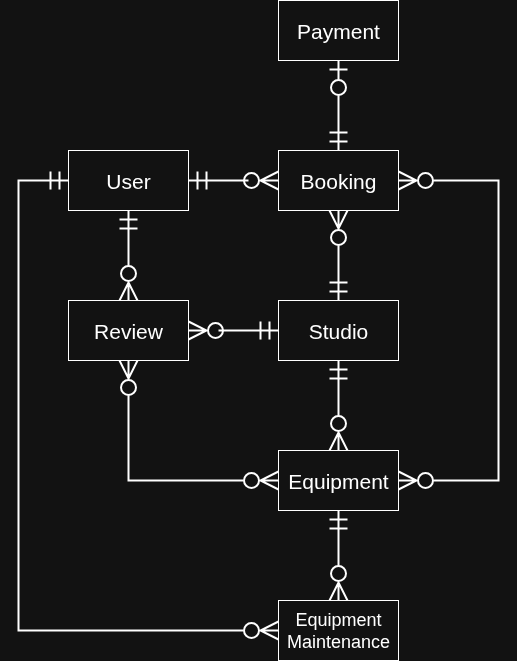

The diagram above was exported from draw.io. Its source (the exported page's mxGraphModel, read from the mxfile embedded in the PNG):
<mxGraphModel dx="719" dy="647" grid="1" gridSize="10" guides="1" tooltips="1" connect="1" arrows="1" fold="1" page="1" pageScale="1" pageWidth="827" pageHeight="1169" math="0" shadow="0">
  <root>
    <mxCell id="0" />
    <mxCell id="1" parent="0" />
    <mxCell id="3p1pTMlknFY0SUO5XpFl-22" style="edgeStyle=orthogonalEdgeStyle;rounded=0;orthogonalLoop=1;jettySize=auto;html=1;exitX=0;exitY=0.5;exitDx=0;exitDy=0;entryX=0;entryY=0.5;entryDx=0;entryDy=0;strokeWidth=2;endArrow=ERzeroToMany;endFill=0;endSize=15;startArrow=ERmandOne;startFill=0;startSize=15;" parent="1" source="3p1pTMlknFY0SUO5XpFl-2" target="3p1pTMlknFY0SUO5XpFl-8" edge="1">
      <mxGeometry relative="1" as="geometry">
        <Array as="points">
          <mxPoint x="160" y="220" />
          <mxPoint x="160" y="670" />
        </Array>
      </mxGeometry>
    </mxCell>
    <mxCell id="3p1pTMlknFY0SUO5XpFl-2" value="&lt;font style=&quot;font-size: 21px;&quot;&gt;User&lt;/font&gt;" style="rounded=0;whiteSpace=wrap;html=1;" parent="1" vertex="1">
      <mxGeometry x="210" y="190" width="120" height="60" as="geometry" />
    </mxCell>
    <mxCell id="3p1pTMlknFY0SUO5XpFl-3" value="&lt;font style=&quot;font-size: 21px;&quot;&gt;Studio&lt;/font&gt;" style="rounded=0;whiteSpace=wrap;html=1;" parent="1" vertex="1">
      <mxGeometry x="420" y="340" width="120" height="60" as="geometry" />
    </mxCell>
    <mxCell id="3p1pTMlknFY0SUO5XpFl-4" value="&lt;font style=&quot;font-size: 21px;&quot;&gt;Booking&lt;/font&gt;" style="rounded=0;whiteSpace=wrap;html=1;" parent="1" vertex="1">
      <mxGeometry x="420" y="190" width="120" height="60" as="geometry" />
    </mxCell>
    <mxCell id="3p1pTMlknFY0SUO5XpFl-20" style="edgeStyle=orthogonalEdgeStyle;rounded=0;orthogonalLoop=1;jettySize=auto;html=1;exitX=0.5;exitY=1;exitDx=0;exitDy=0;entryX=0.5;entryY=0;entryDx=0;entryDy=0;endArrow=ERzeroToMany;endFill=0;endSize=15;strokeWidth=2;startArrow=ERmandOne;startFill=0;startSize=15;" parent="1" source="3p1pTMlknFY0SUO5XpFl-5" target="3p1pTMlknFY0SUO5XpFl-8" edge="1">
      <mxGeometry relative="1" as="geometry" />
    </mxCell>
    <mxCell id="3p1pTMlknFY0SUO5XpFl-21" style="edgeStyle=orthogonalEdgeStyle;rounded=0;orthogonalLoop=1;jettySize=auto;html=1;exitX=1;exitY=0.5;exitDx=0;exitDy=0;strokeWidth=2;endArrow=ERzeroToMany;endFill=0;endSize=15;startArrow=ERzeroToMany;startFill=0;startSize=15;" parent="1" source="3p1pTMlknFY0SUO5XpFl-5" target="3p1pTMlknFY0SUO5XpFl-4" edge="1">
      <mxGeometry relative="1" as="geometry">
        <mxPoint x="750" y="220" as="targetPoint" />
        <Array as="points">
          <mxPoint x="640" y="520" />
          <mxPoint x="640" y="220" />
        </Array>
      </mxGeometry>
    </mxCell>
    <mxCell id="3p1pTMlknFY0SUO5XpFl-5" value="&lt;font style=&quot;font-size: 21px;&quot;&gt;&lt;font style=&quot;&quot;&gt;Equipmen&lt;/font&gt;t&lt;/font&gt;" style="rounded=0;whiteSpace=wrap;html=1;" parent="1" vertex="1">
      <mxGeometry x="420" y="490" width="120" height="60" as="geometry" />
    </mxCell>
    <mxCell id="3p1pTMlknFY0SUO5XpFl-7" value="&lt;font style=&quot;font-size: 21px;&quot;&gt;Payment&lt;/font&gt;" style="rounded=0;whiteSpace=wrap;html=1;" parent="1" vertex="1">
      <mxGeometry x="420" y="40" width="120" height="60" as="geometry" />
    </mxCell>
    <mxCell id="3p1pTMlknFY0SUO5XpFl-8" value="&lt;font style=&quot;font-size: 18px;&quot;&gt;Equipment&lt;br&gt;Maintenance&lt;/font&gt;" style="rounded=0;whiteSpace=wrap;html=1;" parent="1" vertex="1">
      <mxGeometry x="420" y="640" width="120" height="60" as="geometry" />
    </mxCell>
    <mxCell id="3p1pTMlknFY0SUO5XpFl-23" value="" style="edgeStyle=entityRelationEdgeStyle;fontSize=12;html=1;endArrow=ERzeroToMany;startArrow=ERmandOne;rounded=0;exitX=1;exitY=0.5;exitDx=0;exitDy=0;entryX=0;entryY=0.5;entryDx=0;entryDy=0;strokeWidth=2;endSize=15;startSize=15;endFill=0;" parent="1" source="3p1pTMlknFY0SUO5XpFl-2" target="3p1pTMlknFY0SUO5XpFl-4" edge="1">
      <mxGeometry width="100" height="100" relative="1" as="geometry">
        <mxPoint x="460" y="410" as="sourcePoint" />
        <mxPoint x="560" y="310" as="targetPoint" />
      </mxGeometry>
    </mxCell>
    <mxCell id="3p1pTMlknFY0SUO5XpFl-24" value="" style="edgeStyle=orthogonalEdgeStyle;fontSize=12;html=1;endArrow=ERzeroToMany;startArrow=ERmandOne;rounded=0;entryX=0.5;entryY=1;entryDx=0;entryDy=0;exitX=0.5;exitY=0;exitDx=0;exitDy=0;endSize=15;startSize=15;strokeWidth=2;endFill=0;" parent="1" source="3p1pTMlknFY0SUO5XpFl-3" target="3p1pTMlknFY0SUO5XpFl-4" edge="1">
      <mxGeometry width="100" height="100" relative="1" as="geometry">
        <mxPoint x="460" y="410" as="sourcePoint" />
        <mxPoint x="600" y="290" as="targetPoint" />
      </mxGeometry>
    </mxCell>
    <mxCell id="3p1pTMlknFY0SUO5XpFl-25" value="" style="edgeStyle=orthogonalEdgeStyle;fontSize=12;html=1;endArrow=ERzeroToMany;startArrow=ERmandOne;rounded=0;exitX=0.5;exitY=1;exitDx=0;exitDy=0;entryX=0.5;entryY=0;entryDx=0;entryDy=0;strokeWidth=2;endSize=15;startSize=15;endFill=0;" parent="1" source="3p1pTMlknFY0SUO5XpFl-3" target="3p1pTMlknFY0SUO5XpFl-5" edge="1">
      <mxGeometry width="100" height="100" relative="1" as="geometry">
        <mxPoint x="470" y="440" as="sourcePoint" />
        <mxPoint x="560" y="310" as="targetPoint" />
      </mxGeometry>
    </mxCell>
    <mxCell id="3p1pTMlknFY0SUO5XpFl-26" value="" style="edgeStyle=orthogonalEdgeStyle;fontSize=12;html=1;endArrow=ERzeroToOne;startArrow=ERmandOne;rounded=0;entryX=0.5;entryY=1;entryDx=0;entryDy=0;strokeWidth=2;endSize=15;startSize=15;endFill=0;exitX=0.5;exitY=0;exitDx=0;exitDy=0;" parent="1" source="3p1pTMlknFY0SUO5XpFl-4" target="3p1pTMlknFY0SUO5XpFl-7" edge="1">
      <mxGeometry width="100" height="100" relative="1" as="geometry">
        <mxPoint x="640" y="120" as="sourcePoint" />
        <mxPoint x="560" y="310" as="targetPoint" />
        <Array as="points" />
      </mxGeometry>
    </mxCell>
    <mxCell id="3p1pTMlknFY0SUO5XpFl-29" value="&lt;font style=&quot;font-size: 21px;&quot;&gt;Review&lt;/font&gt;" style="rounded=0;whiteSpace=wrap;html=1;" parent="1" vertex="1">
      <mxGeometry x="210" y="340" width="120" height="60" as="geometry" />
    </mxCell>
    <mxCell id="3p1pTMlknFY0SUO5XpFl-31" value="" style="edgeStyle=elbowEdgeStyle;fontSize=12;html=1;endArrow=ERzeroToMany;startArrow=ERmandOne;rounded=0;exitX=0.5;exitY=1;exitDx=0;exitDy=0;entryX=0.5;entryY=0;entryDx=0;entryDy=0;strokeWidth=2;endSize=15;startSize=15;endFill=0;" parent="1" source="3p1pTMlknFY0SUO5XpFl-2" target="3p1pTMlknFY0SUO5XpFl-29" edge="1">
      <mxGeometry width="100" height="100" relative="1" as="geometry">
        <mxPoint x="360" y="430" as="sourcePoint" />
        <mxPoint x="560" y="320" as="targetPoint" />
        <Array as="points">
          <mxPoint x="270" y="290" />
        </Array>
      </mxGeometry>
    </mxCell>
    <mxCell id="3p1pTMlknFY0SUO5XpFl-34" value="" style="edgeStyle=elbowEdgeStyle;fontSize=12;html=1;endArrow=ERzeroToMany;endFill=0;startArrow=ERzeroToMany;rounded=0;entryX=0.5;entryY=1;entryDx=0;entryDy=0;exitX=0;exitY=0.5;exitDx=0;exitDy=0;strokeWidth=2;endSize=15;startSize=15;startFill=0;" parent="1" source="3p1pTMlknFY0SUO5XpFl-5" target="3p1pTMlknFY0SUO5XpFl-29" edge="1">
      <mxGeometry width="100" height="100" relative="1" as="geometry">
        <mxPoint x="420" y="500" as="sourcePoint" />
        <mxPoint x="520" y="400" as="targetPoint" />
        <Array as="points">
          <mxPoint x="270" y="450" />
        </Array>
      </mxGeometry>
    </mxCell>
    <mxCell id="3p1pTMlknFY0SUO5XpFl-35" value="" style="edgeStyle=entityRelationEdgeStyle;fontSize=12;html=1;endArrow=ERzeroToMany;startArrow=ERmandOne;rounded=0;exitX=0;exitY=0.5;exitDx=0;exitDy=0;strokeWidth=2;endFill=0;endSize=15;startSize=15;entryX=1;entryY=0.5;entryDx=0;entryDy=0;" parent="1" source="3p1pTMlknFY0SUO5XpFl-3" target="3p1pTMlknFY0SUO5XpFl-29" edge="1">
      <mxGeometry width="100" height="100" relative="1" as="geometry">
        <mxPoint x="400" y="430" as="sourcePoint" />
        <mxPoint x="350" y="450" as="targetPoint" />
      </mxGeometry>
    </mxCell>
  </root>
</mxGraphModel>